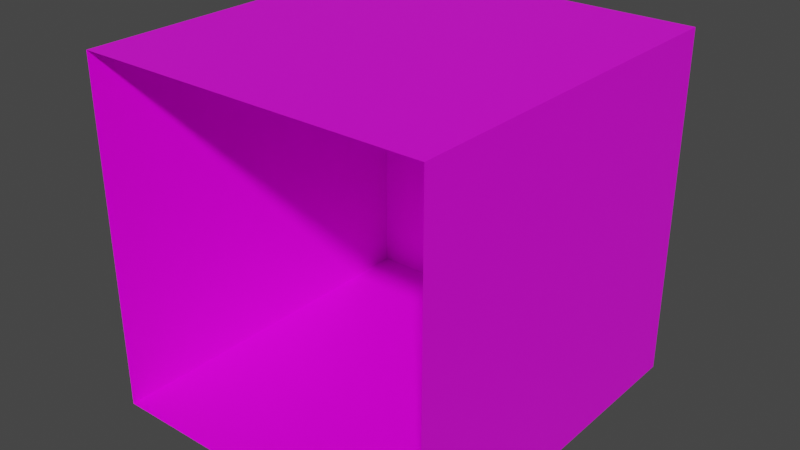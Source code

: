 # Source: Ground.blend  (saved by Blender 2.82.7; exported with 4.5.12 LTS)
import bpy
from mathutils import Matrix  # noqa: F401  (used for matrix-valued properties, if any)

bpy.ops.wm.read_factory_settings(use_empty=True)
scene = bpy.context.scene
scene.name = 'Scene'

# ---- collections
col_collection = bpy.data.collections.new('Collection'); scene.collection.children.link(col_collection)

# ---- images (referenced by path relative to the original .blend; pixels are not part of the script)
import os
ASSET_DIR = os.environ.get("B2B_ASSET_DIR", "")  # directory of the original .blend (textures are referenced by path, not embedded)
HERE = os.path.dirname(os.path.abspath(__file__))  # packed textures are extracted next to this script under _unpacked/

def load_image(name, relpath, width, height, colorspace="sRGB"):
    """Load a texture the original file referenced (path relative to the .blend, or extracted next to this script)."""
    p = next((c for c in (os.path.join(HERE, relpath), os.path.join(ASSET_DIR, relpath)) if relpath and os.path.exists(c)), "")
    if p:
        img = bpy.data.images.load(p, check_existing=True)
        img.name = name
    else:  # same state as the original file: an image datablock whose file is absent (Cycles renders it pink)
        img = bpy.data.images.new(name, width, height)
        img.source = "FILE"
        img.filepath = "//" + (relpath or name)
    img.colorspace_settings.name = colorspace
    return img
img_floor_grass_png_001 = load_image('Floor_Grass.png.001', 'Floor_Grass.png', 1024, 1024, 'sRGB')

# ---- materials (node trees are filled in below, after node groups)
mat_material = bpy.data.materials.new('Material')
mat_material.alpha_threshold = 0.0
mat_material.use_transparent_shadow = False
mat_material.line_color = (0.0, 0.0, 0.0, 1.0)

# ---- material node trees
mat_material.use_nodes = True; mat_material.node_tree.nodes.clear()
_N = mat_material.node_tree.nodes; _L = mat_material.node_tree.links
n0 = _N.new('ShaderNodeOutputMaterial'); n0.name = 'Material Output'; n0.location = (300, 300)
n1 = _N.new('ShaderNodeBsdfPrincipled'); n1.name = 'Principled BSDF'; n1.location = (10, 300)
n1.distribution = 'GGX'
n1.subsurface_method = 'BURLEY'
n1.inputs[2].default_value = 0.4
n1.inputs[3].default_value = 1.45
n1.inputs[27].default_value = (0.0, 0.0, 0.0, 1.0)
n1.inputs[28].default_value = 1.0
n2 = _N.new('ShaderNodeTexImage'); n2.name = 'Image Texture'; n2.location = (-266, 233)
n2.image = img_floor_grass_png_001
n2.interpolation = 'Closest'
_L.new(n1.outputs[0], n0.inputs[0])
_L.new(n2.outputs[0], n1.inputs[0])
n0.is_active_output = True

# ---- world
world_world = bpy.data.worlds.new('World'); scene.world = world_world
world_world.use_nodes = True; world_world.node_tree.nodes.clear()
_N = world_world.node_tree.nodes; _L = world_world.node_tree.links
n0 = _N.new('ShaderNodeOutputWorld'); n0.name = 'World Output'; n0.location = (300, 300)
n1 = _N.new('ShaderNodeBackground'); n1.name = 'Background'; n1.location = (10, 300)
n1.inputs[0].default_value = (0.05088, 0.05088, 0.05088, 1.0)
_L.new(n1.outputs[0], n0.inputs[0])
n0.is_active_output = True
world_world.color = (0.05088, 0.05088, 0.05088)
world_world.use_sun_shadow = False
world_world.sun_shadow_jitter_overblur = 0.0

# ---- meshes
me_cube = bpy.data.meshes.new('Cube')
me_cube.from_pydata([(-0.5, -1.063, 0.5), (-0.5, 0.0, 0.5), (-0.5, -1.063, -0.5), (-0.5, -8.941e-08, -0.5), (0.5, -1.063, 0.5), (0.5, 0.0, 0.5), (0.5, -1.063, -0.5), (0.5, 8.941e-08, -0.5)], [], [(4, 5, 1, 0), (6, 7, 5, 4), (7, 3, 1, 5), (0, 1, 3, 2), (2, 3, 7, 6)])
_uv = me_cube.uv_layers.new(name='UVMap')
_uv.uv.foreach_set('vector', [1.0, -0.03125, 1.0, 0.5, 0.0, 0.5, 0.0, -0.03125, 1.0, -0.03125, 1.0, 0.5, 0.0, 0.5, 0.0, -0.03125, 0.0, 0.5, 1.0, 0.5, 1.0, 1.0, 0.0, 1.0, 1.0, -0.03125, 1.0, 0.5, 0.0, 0.5, 0.0, -0.03125, 1.0, -0.03125, 1.0, 0.5, 0.0, 0.5, 0.0, -0.03125])
me_cube.materials.append(mat_material)
me_cube.use_remesh_preserve_volume = False
me_cube.use_remesh_preserve_attributes = False
me_cube.use_mirror_vertex_groups = False
me_cube.update()

# ---- objects
ob_ground = bpy.data.objects.new('Ground', me_cube)

# ---- transforms, parenting, visibility, modifiers, constraints
ob_ground.location = (0.0, 0.0, 0.0)
ob_ground.lock_rotations_4d = False
ob_ground.empty_display_type = 'ARROWS'
ob_ground.lineart.crease_threshold = 0.0

# ---- collection membership
col_collection.objects.link(ob_ground)

# ---- scene / render settings (as saved in the file)
scene.frame_start = 1; scene.frame_end = 250; scene.frame_set(9)
scene.render.engine = 'BLENDER_EEVEE_NEXT'
scene.cycles.use_denoising = False
scene.cycles.samples = 128
scene.cycles.sampling_pattern = 'TABULATED_SOBOL'
scene.cycles.use_adaptive_sampling = False
scene.cycles.use_light_tree = False
scene.view_settings.view_transform = 'Filmic'
bpy.context.view_layer.update()

# ---- added for rendering (the .blend has no active camera and no usable light): camera, sun
cam_auto = bpy.data.cameras.new('AutoCamera')
cam_auto.lens = 50.0
cam_auto.sensor_width = 36.0
cam_auto.clip_end = 1000.0
ob_auto_camera = bpy.data.objects.new('AutoCamera', cam_auto)
scene.collection.objects.link(ob_auto_camera)
ob_auto_camera.location = (1.6366, -2.49517, 1.30928)
ob_auto_camera.rotation_euler = (1.09748, -7.21219e-08, 0.694738)
scene.camera = ob_auto_camera
light_auto_sun = bpy.data.lights.new('AutoSun', 'SUN')
light_auto_sun.energy = 3.0
light_auto_sun.angle = 0.0523599
ob_auto_sun = bpy.data.objects.new('AutoSun', light_auto_sun)
scene.collection.objects.link(ob_auto_sun)
ob_auto_sun.rotation_euler = (0.872665, 0.174533, 0.523599)
bpy.context.view_layer.update()
